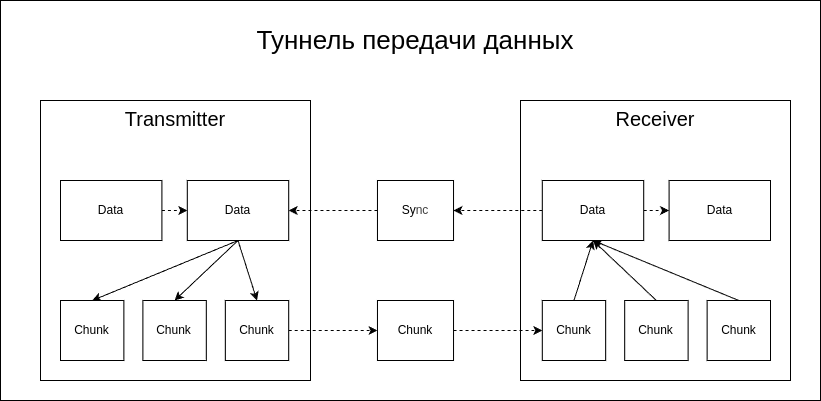

The diagram above was exported from draw.io. Its source (the exported page's mxGraphModel, read from the mxfile embedded in the PNG):
<mxGraphModel dx="2163" dy="575" grid="1" gridSize="10" guides="1" tooltips="1" connect="1" arrows="0" fold="1" page="1" pageScale="1" pageWidth="500" pageHeight="400" background="#ffffff" math="0" shadow="0">
  <root>
    <mxCell id="0" />
    <mxCell id="1" parent="0" />
    <mxCell id="110" value="" style="whiteSpace=wrap;html=1;fillColor=none;" vertex="1" parent="1">
      <mxGeometry x="-900" y="320" width="820" height="400" as="geometry" />
    </mxCell>
    <mxCell id="35" value="Transmitter&lt;br&gt;&lt;div&gt;&lt;br&gt;&lt;/div&gt;" style="rounded=0;whiteSpace=wrap;html=1;fontSize=20;fontColor=#000000;strokeColor=#000000;fillColor=none;shadow=0;verticalAlign=top;glass=0;container=0;" parent="1" vertex="1">
      <mxGeometry x="-860" y="420" width="270" height="280" as="geometry" />
    </mxCell>
    <mxCell id="75" value="Receiver" style="rounded=0;whiteSpace=wrap;html=1;fontSize=20;fontColor=#000000;strokeColor=#000000;fillColor=none;shadow=0;verticalAlign=top;glass=0;container=0;" parent="1" vertex="1">
      <mxGeometry x="-380" y="420" width="270" height="280" as="geometry" />
    </mxCell>
    <mxCell id="78" style="edgeStyle=none;html=1;exitX=1;exitY=0.5;exitDx=0;exitDy=0;entryX=0;entryY=0.5;entryDx=0;entryDy=0;dashed=1;" parent="1" source="76" target="77" edge="1">
      <mxGeometry relative="1" as="geometry" />
    </mxCell>
    <mxCell id="76" value="Data" style="whiteSpace=wrap;html=1;container=0;" parent="1" vertex="1">
      <mxGeometry x="-840" y="500" width="101.42857142857142" height="60" as="geometry" />
    </mxCell>
    <mxCell id="96" style="edgeStyle=none;html=1;exitX=0.5;exitY=1;exitDx=0;exitDy=0;entryX=0.5;entryY=0;entryDx=0;entryDy=0;" parent="1" source="77" target="105" edge="1">
      <mxGeometry relative="1" as="geometry" />
    </mxCell>
    <mxCell id="97" style="edgeStyle=none;html=1;exitX=0.5;exitY=1;exitDx=0;exitDy=0;entryX=0.5;entryY=0;entryDx=0;entryDy=0;" parent="1" source="77" target="79" edge="1">
      <mxGeometry relative="1" as="geometry" />
    </mxCell>
    <mxCell id="98" style="edgeStyle=none;html=1;exitX=0.5;exitY=1;exitDx=0;exitDy=0;entryX=0.5;entryY=0;entryDx=0;entryDy=0;" parent="1" source="77" target="80" edge="1">
      <mxGeometry relative="1" as="geometry" />
    </mxCell>
    <mxCell id="77" value="Data" style="whiteSpace=wrap;html=1;container=0;" parent="1" vertex="1">
      <mxGeometry x="-713.2142857142858" y="500" width="101.42857142857142" height="60" as="geometry" />
    </mxCell>
    <mxCell id="79" value="Chunk" style="whiteSpace=wrap;html=1;container=0;" parent="1" vertex="1">
      <mxGeometry x="-757.5892857142858" y="620" width="63.39285714285714" height="60" as="geometry" />
    </mxCell>
    <mxCell id="92" style="edgeStyle=none;html=1;exitX=1;exitY=0.5;exitDx=0;exitDy=0;entryX=0;entryY=0.5;entryDx=0;entryDy=0;dashed=1;" parent="1" source="80" target="81" edge="1">
      <mxGeometry relative="1" as="geometry" />
    </mxCell>
    <mxCell id="80" value="Chunk" style="whiteSpace=wrap;html=1;container=0;" parent="1" vertex="1">
      <mxGeometry x="-675.1785714285714" y="620" width="63.39285714285714" height="60" as="geometry" />
    </mxCell>
    <mxCell id="93" style="edgeStyle=none;html=1;exitX=1;exitY=0.5;exitDx=0;exitDy=0;entryX=0;entryY=0.5;entryDx=0;entryDy=0;dashed=1;" parent="1" source="81" target="82" edge="1">
      <mxGeometry relative="1" as="geometry" />
    </mxCell>
    <mxCell id="81" value="Chunk" style="whiteSpace=wrap;html=1;container=0;" parent="1" vertex="1">
      <mxGeometry x="-523.0357142857142" y="620" width="76.07142857142857" height="60" as="geometry" />
    </mxCell>
    <mxCell id="82" value="Chunk" style="whiteSpace=wrap;html=1;container=0;" parent="1" vertex="1">
      <mxGeometry x="-358.2142857142857" y="620" width="63.39285714285714" height="60" as="geometry" />
    </mxCell>
    <mxCell id="99" style="edgeStyle=none;html=1;exitX=0.5;exitY=0;exitDx=0;exitDy=0;entryX=0.5;entryY=1;entryDx=0;entryDy=0;" parent="1" source="82" target="87" edge="1">
      <mxGeometry relative="1" as="geometry" />
    </mxCell>
    <mxCell id="100" style="edgeStyle=none;html=1;exitX=0.5;exitY=0;exitDx=0;exitDy=0;" parent="1" source="83" edge="1">
      <mxGeometry relative="1" as="geometry">
        <mxPoint x="-307.5" y="560" as="targetPoint" />
      </mxGeometry>
    </mxCell>
    <mxCell id="101" style="edgeStyle=none;html=1;exitX=0.5;exitY=0;exitDx=0;exitDy=0;" parent="1" source="106" edge="1">
      <mxGeometry relative="1" as="geometry">
        <mxPoint x="-307.5" y="560" as="targetPoint" />
      </mxGeometry>
    </mxCell>
    <mxCell id="83" value="Chunk" style="whiteSpace=wrap;html=1;container=0;" parent="1" vertex="1">
      <mxGeometry x="-275.80357142857144" y="620" width="63.39285714285714" height="60" as="geometry" />
    </mxCell>
    <mxCell id="86" style="edgeStyle=none;html=1;exitX=1;exitY=0.5;exitDx=0;exitDy=0;entryX=0;entryY=0.5;entryDx=0;entryDy=0;dashed=1;" parent="1" source="87" target="88" edge="1">
      <mxGeometry relative="1" as="geometry" />
    </mxCell>
    <mxCell id="103" style="edgeStyle=none;html=1;exitX=0;exitY=0.5;exitDx=0;exitDy=0;entryX=1;entryY=0.5;entryDx=0;entryDy=0;dashed=1;" parent="1" source="87" target="102" edge="1">
      <mxGeometry relative="1" as="geometry" />
    </mxCell>
    <mxCell id="87" value="Data" style="whiteSpace=wrap;html=1;container=0;" parent="1" vertex="1">
      <mxGeometry x="-358.2142857142857" y="500" width="101.42857142857142" height="60" as="geometry" />
    </mxCell>
    <mxCell id="88" value="Data" style="whiteSpace=wrap;html=1;container=0;" parent="1" vertex="1">
      <mxGeometry x="-231.42857142857144" y="500" width="101.42857142857142" height="60" as="geometry" />
    </mxCell>
    <mxCell id="104" style="edgeStyle=none;html=1;exitX=0;exitY=0.5;exitDx=0;exitDy=0;entryX=1;entryY=0.5;entryDx=0;entryDy=0;dashed=1;" parent="1" source="102" target="77" edge="1">
      <mxGeometry relative="1" as="geometry" />
    </mxCell>
    <mxCell id="102" value="Sy&lt;span style=&quot;color: rgb(63, 63, 63); background-color: transparent;&quot;&gt;nc&lt;/span&gt;" style="whiteSpace=wrap;html=1;container=0;" parent="1" vertex="1">
      <mxGeometry x="-523.0357142857142" y="500" width="76.07142857142857" height="60" as="geometry" />
    </mxCell>
    <mxCell id="105" value="Chunk" style="whiteSpace=wrap;html=1;container=0;" parent="1" vertex="1">
      <mxGeometry x="-840" y="620" width="63.39285714285714" height="60" as="geometry" />
    </mxCell>
    <mxCell id="106" value="Chunk" style="whiteSpace=wrap;html=1;container=0;" parent="1" vertex="1">
      <mxGeometry x="-193.39285714285722" y="620" width="63.39285714285714" height="60" as="geometry" />
    </mxCell>
    <mxCell id="111" value="Туннель передачи данных" style="text;strokeColor=none;align=center;fillColor=none;html=1;verticalAlign=middle;whiteSpace=wrap;rounded=0;fontSize=26;" vertex="1" parent="1">
      <mxGeometry x="-840" y="330" width="710" height="60" as="geometry" />
    </mxCell>
  </root>
</mxGraphModel>